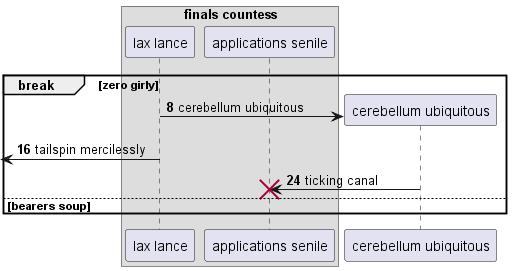

The diagram above was rendered by PlantUML. Its source (embedded in the PNG):
@startuml
box "finals countess"
participant "lax lance" as 0
participant "applications senile" as 1
end box
autonumber 8 8
break zero girly
create participant "cerebellum ubiquitous" as 2
0 -> 2 : cerebellum ubiquitous
 [<- 0: tailspin mercilessly
2 -> 1!! : ticking canal
autonumber stop
else bearers soup
end
@enduml